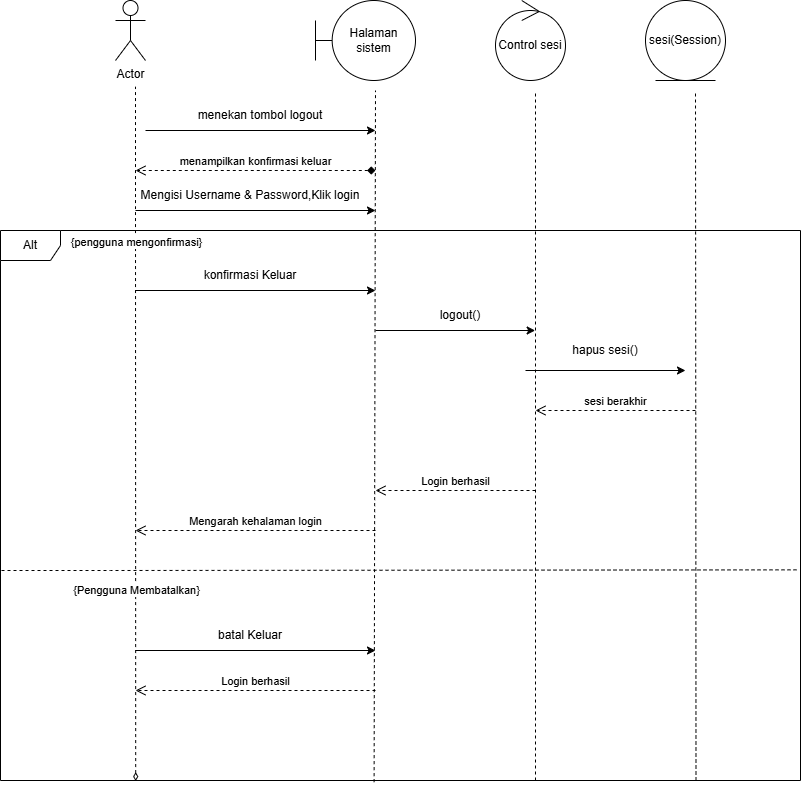

The diagram above was exported from draw.io. Its source (the exported page's mxGraphModel, read from the mxfile embedded in the PNG):
<mxGraphModel dx="1030" dy="567" grid="1" gridSize="10" guides="1" tooltips="1" connect="1" arrows="1" fold="1" page="1" pageScale="1" pageWidth="850" pageHeight="1100" math="0" shadow="0">
  <root>
    <mxCell id="0" />
    <mxCell id="1" parent="0" />
    <mxCell id="XmQX11TJBbS8YKaXTtWo-34" parent="1" style="shape=umlActor;verticalLabelPosition=bottom;verticalAlign=top;html=1;outlineConnect=0;" value="Actor" vertex="1">
      <mxGeometry height="60" width="30" x="140" y="30" as="geometry" />
    </mxCell>
    <mxCell id="XmQX11TJBbS8YKaXTtWo-35" edge="1" parent="1" source="XmQX11TJBbS8YKaXTtWo-48" style="endArrow=none;dashed=1;html=1;rounded=0;exitX=0.169;exitY=1.001;exitDx=0;exitDy=0;exitPerimeter=0;startArrow=diamondThin;startFill=0;" value="">
      <mxGeometry height="50" relative="1" width="50" as="geometry">
        <Array as="points">
          <mxPoint x="160" y="236.15" />
        </Array>
        <mxPoint x="169.20000000000005" y="809.9999999999999" as="sourcePoint" />
        <mxPoint x="160" y="116.15" as="targetPoint" />
      </mxGeometry>
    </mxCell>
    <mxCell id="XmQX11TJBbS8YKaXTtWo-36" connectable="0" parent="XmQX11TJBbS8YKaXTtWo-35" style="edgeLabel;html=1;align=center;verticalAlign=middle;resizable=0;points=[];" value="{pengguna mengonfirmasi}" vertex="1">
      <mxGeometry relative="1" x="0.5529" as="geometry">
        <mxPoint as="offset" />
      </mxGeometry>
    </mxCell>
    <mxCell id="XmQX11TJBbS8YKaXTtWo-38" connectable="0" parent="XmQX11TJBbS8YKaXTtWo-35" style="edgeLabel;html=1;align=center;verticalAlign=middle;resizable=0;points=[];" value="{Pengguna Membatalkan}" vertex="1">
      <mxGeometry relative="1" x="-0.546" y="1" as="geometry">
        <mxPoint x="1" y="-33" as="offset" />
      </mxGeometry>
    </mxCell>
    <mxCell id="XmQX11TJBbS8YKaXTtWo-39" edge="1" parent="1" style="endArrow=classic;html=1;rounded=0;" value="">
      <mxGeometry height="50" relative="1" width="50" as="geometry">
        <mxPoint x="170" y="160" as="sourcePoint" />
        <mxPoint x="400" y="160" as="targetPoint" />
      </mxGeometry>
    </mxCell>
    <mxCell id="XmQX11TJBbS8YKaXTtWo-40" parent="1" style="text;html=1;whiteSpace=wrap;strokeColor=none;fillColor=none;align=center;verticalAlign=middle;rounded=0;" value="menekan tombol logout" vertex="1">
      <mxGeometry height="30" width="150" x="210" y="130" as="geometry" />
    </mxCell>
    <mxCell id="XmQX11TJBbS8YKaXTtWo-41" parent="1" style="shape=umlBoundary;whiteSpace=wrap;html=1;" value="Halaman sistem" vertex="1">
      <mxGeometry height="80" width="100" x="340" y="30" as="geometry" />
    </mxCell>
    <mxCell id="XmQX11TJBbS8YKaXTtWo-42" edge="1" parent="1" source="XmQX11TJBbS8YKaXTtWo-48" style="endArrow=none;dashed=1;html=1;rounded=0;exitX=0.467;exitY=1.003;exitDx=0;exitDy=0;exitPerimeter=0;" value="">
      <mxGeometry height="50" relative="1" width="50" as="geometry">
        <mxPoint x="400" y="820" as="sourcePoint" />
        <mxPoint x="400" y="120" as="targetPoint" />
      </mxGeometry>
    </mxCell>
    <mxCell id="XmQX11TJBbS8YKaXTtWo-43" edge="1" parent="1" style="endArrow=open;startArrow=diamond;endFill=0;startFill=1;endSize=8;html=1;verticalAlign=bottom;dashed=1;labelBackgroundColor=none;rounded=0;" value="menampilkan konfirmasi keluar">
      <mxGeometry relative="1" width="160" as="geometry">
        <mxPoint x="400" y="200" as="sourcePoint" />
        <mxPoint x="160" y="200" as="targetPoint" />
      </mxGeometry>
    </mxCell>
    <mxCell id="XmQX11TJBbS8YKaXTtWo-44" edge="1" parent="1" source="XmQX11TJBbS8YKaXTtWo-45" style="endArrow=classic;html=1;rounded=0;exitX=0;exitY=1;exitDx=0;exitDy=0;" value="">
      <mxGeometry height="50" relative="1" width="50" as="geometry">
        <mxPoint x="170" y="240" as="sourcePoint" />
        <mxPoint x="400" y="240" as="targetPoint" />
      </mxGeometry>
    </mxCell>
    <mxCell id="XmQX11TJBbS8YKaXTtWo-45" parent="1" style="text;html=1;whiteSpace=wrap;strokeColor=none;fillColor=none;align=center;verticalAlign=middle;rounded=0;" value="Mengisi Username &amp;amp; Password,Klik login" vertex="1">
      <mxGeometry height="30" width="230" x="160" y="210" as="geometry" />
    </mxCell>
    <mxCell id="XmQX11TJBbS8YKaXTtWo-46" parent="1" style="ellipse;shape=umlControl;whiteSpace=wrap;html=1;rotation=0;flipH=1;legacyAnchorPoints=0;" value="Control sesi" vertex="1">
      <mxGeometry height="80" width="70" x="520" y="30" as="geometry" />
    </mxCell>
    <mxCell id="XmQX11TJBbS8YKaXTtWo-47" parent="1" style="ellipse;shape=umlEntity;whiteSpace=wrap;html=1;" value="sesi(Session)" vertex="1">
      <mxGeometry height="80" width="80" x="670" y="30" as="geometry" />
    </mxCell>
    <mxCell id="XmQX11TJBbS8YKaXTtWo-48" parent="1" style="shape=umlFrame;whiteSpace=wrap;html=1;pointerEvents=0;" value="Alt" vertex="1">
      <mxGeometry height="550" width="800" x="25" y="260" as="geometry" />
    </mxCell>
    <mxCell id="XmQX11TJBbS8YKaXTtWo-49" edge="1" parent="1" style="endArrow=none;dashed=1;html=1;rounded=0;" value="">
      <mxGeometry height="50" relative="1" width="50" as="geometry">
        <Array as="points" />
        <mxPoint x="560" y="810" as="sourcePoint" />
        <mxPoint x="560" y="120" as="targetPoint" />
      </mxGeometry>
    </mxCell>
    <mxCell id="XmQX11TJBbS8YKaXTtWo-50" edge="1" parent="1" style="endArrow=none;dashed=1;html=1;rounded=0;" value="">
      <mxGeometry height="50" relative="1" width="50" as="geometry">
        <Array as="points" />
        <mxPoint x="720.5" y="810" as="sourcePoint" />
        <mxPoint x="720" y="120" as="targetPoint" />
      </mxGeometry>
    </mxCell>
    <mxCell id="XmQX11TJBbS8YKaXTtWo-54" edge="1" parent="1" style="endArrow=classic;html=1;rounded=0;exitX=0.954;exitY=0.907;exitDx=0;exitDy=0;exitPerimeter=0;" value="">
      <mxGeometry height="50" relative="1" width="50" as="geometry">
        <mxPoint x="399.99999999999994" y="360.00000000000006" as="sourcePoint" />
        <mxPoint x="559.66" y="360" as="targetPoint" />
      </mxGeometry>
    </mxCell>
    <mxCell id="XmQX11TJBbS8YKaXTtWo-55" parent="1" style="text;html=1;whiteSpace=wrap;strokeColor=none;fillColor=none;align=center;verticalAlign=middle;rounded=0;" value="logout()" vertex="1">
      <mxGeometry height="30" width="210" x="380" y="330" as="geometry" />
    </mxCell>
    <mxCell id="XmQX11TJBbS8YKaXTtWo-56" edge="1" parent="1" style="endArrow=classic;html=1;rounded=0;" value="">
      <mxGeometry height="50" relative="1" width="50" as="geometry">
        <mxPoint x="550" y="400" as="sourcePoint" />
        <mxPoint x="710" y="400" as="targetPoint" />
      </mxGeometry>
    </mxCell>
    <mxCell id="XmQX11TJBbS8YKaXTtWo-57" parent="1" style="text;html=1;whiteSpace=wrap;strokeColor=none;fillColor=none;align=center;verticalAlign=middle;rounded=0;" value="hapus sesi()" vertex="1">
      <mxGeometry height="40" width="120" x="570" y="360" as="geometry" />
    </mxCell>
    <mxCell id="XmQX11TJBbS8YKaXTtWo-58" edge="1" parent="1" style="endArrow=open;startArrow=none;endFill=0;startFill=0;endSize=8;html=1;verticalAlign=bottom;dashed=1;labelBackgroundColor=none;rounded=0;" value="sesi berakhir">
      <mxGeometry relative="1" width="160" as="geometry">
        <mxPoint x="720" y="440" as="sourcePoint" />
        <mxPoint x="560" y="440" as="targetPoint" />
      </mxGeometry>
    </mxCell>
    <mxCell id="XmQX11TJBbS8YKaXTtWo-62" edge="1" parent="1" style="endArrow=open;startArrow=none;endFill=0;startFill=0;endSize=8;html=1;verticalAlign=bottom;dashed=1;labelBackgroundColor=none;rounded=0;" value="Mengarah kehalaman login">
      <mxGeometry relative="1" width="160" as="geometry">
        <mxPoint x="400" y="560" as="sourcePoint" />
        <mxPoint x="160" y="560" as="targetPoint" />
      </mxGeometry>
    </mxCell>
    <mxCell id="XmQX11TJBbS8YKaXTtWo-63" edge="1" parent="1" style="endArrow=open;startArrow=none;endFill=0;startFill=0;endSize=8;html=1;verticalAlign=bottom;dashed=1;labelBackgroundColor=none;rounded=0;" value="Login berhasil">
      <mxGeometry relative="1" width="160" as="geometry">
        <mxPoint x="560" y="520" as="sourcePoint" />
        <mxPoint x="400" y="520" as="targetPoint" />
      </mxGeometry>
    </mxCell>
    <mxCell id="XmQX11TJBbS8YKaXTtWo-64" edge="1" parent="1" source="XmQX11TJBbS8YKaXTtWo-48" style="endArrow=none;dashed=1;html=1;rounded=0;exitX=0.995;exitY=0.617;exitDx=0;exitDy=0;exitPerimeter=0;" value="">
      <mxGeometry height="50" relative="1" width="50" as="geometry">
        <Array as="points">
          <mxPoint x="135" y="600" />
        </Array>
        <mxPoint x="785" y="600.5" as="sourcePoint" />
        <mxPoint x="25" y="600" as="targetPoint" />
      </mxGeometry>
    </mxCell>
    <mxCell id="XmQX11TJBbS8YKaXTtWo-67" edge="1" parent="1" style="endArrow=classic;html=1;rounded=0;" value="">
      <mxGeometry height="50" relative="1" width="50" as="geometry">
        <mxPoint x="160" y="320" as="sourcePoint" />
        <mxPoint x="400" y="320" as="targetPoint" />
      </mxGeometry>
    </mxCell>
    <mxCell id="XmQX11TJBbS8YKaXTtWo-69" parent="1" style="text;html=1;whiteSpace=wrap;strokeColor=none;fillColor=none;align=center;verticalAlign=middle;rounded=0;" value="konfirmasi Keluar" vertex="1">
      <mxGeometry height="30" width="100" x="225" y="290" as="geometry" />
    </mxCell>
    <mxCell id="XmQX11TJBbS8YKaXTtWo-70" edge="1" parent="1" style="endArrow=classic;html=1;rounded=0;" value="">
      <mxGeometry height="50" relative="1" width="50" as="geometry">
        <mxPoint x="160" y="680" as="sourcePoint" />
        <mxPoint x="400" y="680" as="targetPoint" />
      </mxGeometry>
    </mxCell>
    <mxCell id="XmQX11TJBbS8YKaXTtWo-71" parent="1" style="text;html=1;whiteSpace=wrap;strokeColor=none;fillColor=none;align=center;verticalAlign=middle;rounded=0;" value="batal Keluar" vertex="1">
      <mxGeometry height="30" width="100" x="225" y="650" as="geometry" />
    </mxCell>
    <mxCell id="XmQX11TJBbS8YKaXTtWo-72" edge="1" parent="1" style="endArrow=open;startArrow=none;endFill=0;startFill=0;endSize=8;html=1;verticalAlign=bottom;dashed=1;labelBackgroundColor=none;rounded=0;" value="Login berhasil">
      <mxGeometry relative="1" width="160" as="geometry">
        <mxPoint x="400" y="720" as="sourcePoint" />
        <mxPoint x="160" y="720" as="targetPoint" />
      </mxGeometry>
    </mxCell>
  </root>
</mxGraphModel>